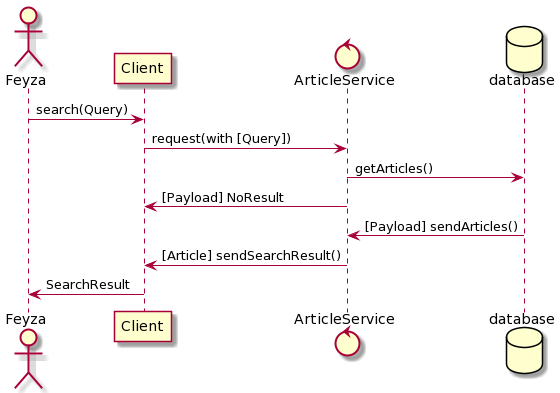

The diagram above was rendered by PlantUML. Its source (embedded in the PNG):
@startuml
actor       Feyza       as Feyza
participant Client      as Client
control     ArticleService  as ArticleService
database    database    as Database

Feyza -> Client      : search(Query)
Client -> ArticleService : request(with [Query])
ArticleService -> Database : getArticles()


ArticleService -> Client : [Payload] NoResult
Database -> ArticleService : [Payload] sendArticles()
ArticleService -> Client : [Article] sendSearchResult()

Client -> Feyza : SearchResult
@enduml